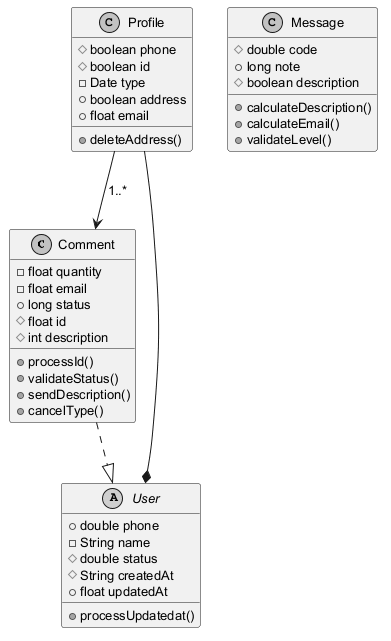

The diagram above was rendered by PlantUML. Its source (embedded in the PNG):
@startuml
skinparam monochrome true
skinparam defaultFontSize 13
class Comment {
  -float quantity
  -float email
  +long status
  #float id
  #int description
  +processId()
  +validateStatus()
  +sendDescription()
  +cancelType()
}
class Profile {
  #boolean phone
  #boolean id
  -Date type
  +boolean address
  +float email
  +deleteAddress()
}
class Message {
  #double code
  +long note
  #boolean description
  +calculateDescription()
  +calculateEmail()
  +validateLevel()
}
abstract class User {
  +double phone
  -String name
  #double status
  #String createdAt
  +float updatedAt
  +processUpdatedat()
}
Comment ..|> User
Profile --> Comment : "1..*"
Profile --* User
@enduml